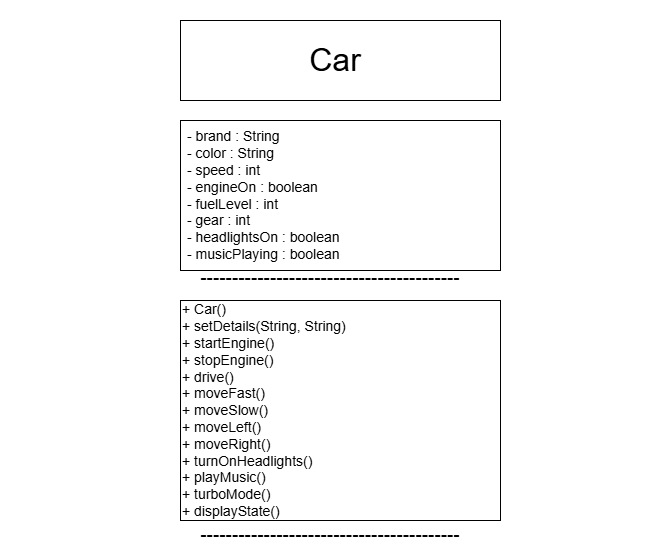

The diagram above was exported from draw.io. Its source (the exported page's mxGraphModel, read from the mxfile embedded in the PNG):
<mxGraphModel dx="1084" dy="555" grid="1" gridSize="10" guides="1" tooltips="1" connect="1" arrows="1" fold="1" page="1" pageScale="1" pageWidth="850" pageHeight="1100" math="0" shadow="0">
  <root>
    <mxCell id="0" />
    <mxCell id="1" parent="0" />
    <mxCell id="vmDPtT3WPxSrdFRSpGfw-2" parent="1" style="whiteSpace=wrap;html=1;" value="" vertex="1">
      <mxGeometry height="220" width="320" x="250" y="320" as="geometry" />
    </mxCell>
    <mxCell id="vmDPtT3WPxSrdFRSpGfw-1" parent="1" style="whiteSpace=wrap;html=1;" value="" vertex="1">
      <mxGeometry height="150" width="320" x="250" y="140" as="geometry" />
    </mxCell>
    <mxCell id="LV5pKaWbj1KQ9jFoDaEK-1" parent="1" style="rounded=0;whiteSpace=wrap;html=1;fontFamily=Times New Roman;labelBackgroundColor=none;" value="" vertex="1">
      <mxGeometry height="80" width="310" x="260" y="40" as="geometry" />
    </mxCell>
    <mxCell id="LV5pKaWbj1KQ9jFoDaEK-2" parent="1" style="whiteSpace=wrap;html=1;" value="" vertex="1">
      <mxGeometry height="80" width="320" x="250" y="40" as="geometry" />
    </mxCell>
    <mxCell id="LV5pKaWbj1KQ9jFoDaEK-3" parent="1" style="text;html=1;whiteSpace=wrap;strokeColor=none;fillColor=none;align=center;verticalAlign=middle;rounded=0;" value="&lt;font style=&quot;font-size: 32px;&quot;&gt;Car&lt;/font&gt;" vertex="1">
      <mxGeometry height="120" width="670" x="70" y="20" as="geometry" />
    </mxCell>
    <mxCell id="LV5pKaWbj1KQ9jFoDaEK-4" parent="1" style="text;html=1;whiteSpace=wrap;strokeColor=none;fillColor=none;align=left;verticalAlign=middle;rounded=0;" value="&lt;font style=&quot;font-size: 14px;&quot;&gt;- brand : String&lt;br&gt;- color : String&lt;br&gt;- speed : int&lt;br&gt;- engineOn : boolean&lt;br&gt;- fuelLevel : int&lt;br&gt;- gear : int&lt;br&gt;- headlightsOn : boolean&lt;br&gt;- musicPlaying : boolean&lt;/font&gt;" vertex="1">
      <mxGeometry height="310" width="310" x="255" y="60" as="geometry" />
    </mxCell>
    <mxCell id="LV5pKaWbj1KQ9jFoDaEK-8" parent="1" style="text;whiteSpace=wrap;html=1;align=center;" value="&lt;font style=&quot;font-size: 19px;&quot;&gt;-----------------------------------------&lt;/font&gt;" vertex="1">
      <mxGeometry height="40" width="280" x="260" y="280" as="geometry" />
    </mxCell>
    <mxCell id="LV5pKaWbj1KQ9jFoDaEK-9" parent="1" style="text;html=1;whiteSpace=wrap;strokeColor=none;fillColor=none;align=left;verticalAlign=middle;rounded=0;" value="&lt;font style=&quot;font-size: 14px;&quot;&gt;+ Car()&lt;br&gt;+ setDetails(String, String)&lt;br&gt;+ startEngine()&lt;br&gt;+ stopEngine()&lt;br&gt;+ drive()&lt;br&gt;+ moveFast()&lt;br&gt;+ moveSlow()&lt;br&gt;+ moveLeft()&lt;br&gt;+ moveRight()&lt;br&gt;+ turnOnHeadlights()&lt;br&gt;+ playMusic()&lt;br&gt;+ turboMode()&lt;br&gt;+ displayState()&lt;/font&gt;" vertex="1">
      <mxGeometry height="200" width="390" x="250" y="330" as="geometry" />
    </mxCell>
    <mxCell id="LV5pKaWbj1KQ9jFoDaEK-11" parent="1" style="text;html=1;whiteSpace=wrap;strokeColor=none;fillColor=none;align=center;verticalAlign=middle;rounded=0;" value="&lt;font style=&quot;font-size: 19px;&quot;&gt;-----------------------------------------&lt;/font&gt;" vertex="1">
      <mxGeometry height="30" width="320" x="240" y="540" as="geometry" />
    </mxCell>
  </root>
</mxGraphModel>